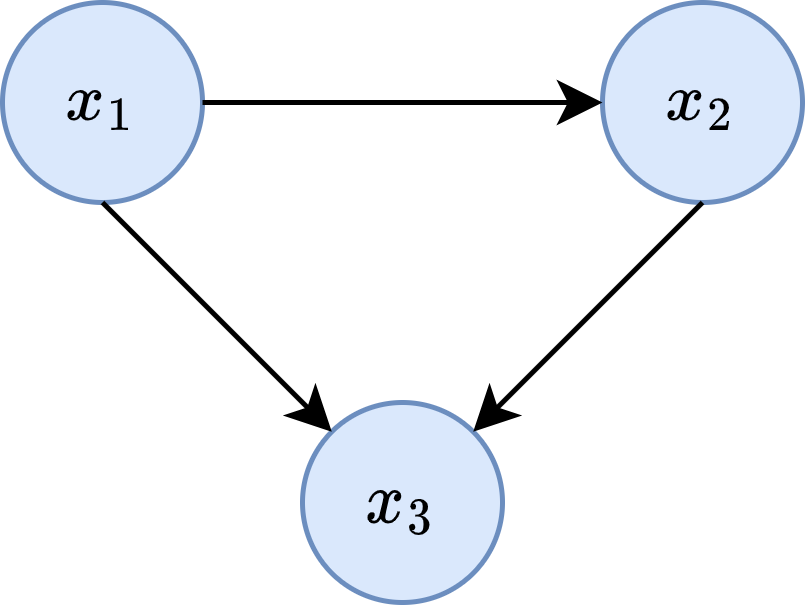

The diagram above was exported from draw.io. Its source (the exported page's mxGraphModel, read from the mxfile embedded in the PNG):
<mxGraphModel dx="478" dy="330" grid="1" gridSize="10" guides="1" tooltips="1" connect="1" arrows="1" fold="1" page="1" pageScale="1" pageWidth="827" pageHeight="1169" math="1" shadow="0">
  <root>
    <mxCell id="0" />
    <mxCell id="1" parent="0" />
    <mxCell id="nbdLlCGJFiCouwl0_dXr-2" value="$$x_1$$" style="ellipse;whiteSpace=wrap;html=1;aspect=fixed;fillColor=#dae8fc;strokeColor=#6c8ebf;" parent="1" vertex="1">
      <mxGeometry width="40" height="40" as="geometry" />
    </mxCell>
    <mxCell id="nbdLlCGJFiCouwl0_dXr-3" value="$$x_2$$" style="ellipse;whiteSpace=wrap;html=1;aspect=fixed;fillColor=#dae8fc;strokeColor=#6c8ebf;" parent="1" vertex="1">
      <mxGeometry x="120" width="40" height="40" as="geometry" />
    </mxCell>
    <mxCell id="nbdLlCGJFiCouwl0_dXr-4" value="$$x_3$$" style="ellipse;whiteSpace=wrap;html=1;aspect=fixed;fillColor=#dae8fc;strokeColor=#6c8ebf;" parent="1" vertex="1">
      <mxGeometry x="60" y="80" width="40" height="40" as="geometry" />
    </mxCell>
    <mxCell id="nbdLlCGJFiCouwl0_dXr-5" value="" style="endArrow=classic;html=1;exitX=1;exitY=0.5;exitDx=0;exitDy=0;entryX=0;entryY=0.5;entryDx=0;entryDy=0;" parent="1" source="nbdLlCGJFiCouwl0_dXr-2" target="nbdLlCGJFiCouwl0_dXr-3" edge="1">
      <mxGeometry width="50" height="50" relative="1" as="geometry">
        <mxPoint x="240" y="140" as="sourcePoint" />
        <mxPoint x="290" y="90" as="targetPoint" />
      </mxGeometry>
    </mxCell>
    <mxCell id="nbdLlCGJFiCouwl0_dXr-6" value="" style="endArrow=classic;html=1;exitX=0.5;exitY=1;exitDx=0;exitDy=0;entryX=0;entryY=0;entryDx=0;entryDy=0;" parent="1" source="nbdLlCGJFiCouwl0_dXr-2" target="nbdLlCGJFiCouwl0_dXr-4" edge="1">
      <mxGeometry width="50" height="50" relative="1" as="geometry">
        <mxPoint x="70" y="90" as="sourcePoint" />
        <mxPoint x="90.15444246572667" y="125.27027431502177" as="targetPoint" />
      </mxGeometry>
    </mxCell>
    <mxCell id="nbdLlCGJFiCouwl0_dXr-7" value="" style="endArrow=classic;html=1;entryX=1;entryY=0;entryDx=0;entryDy=0;exitX=0.5;exitY=1;exitDx=0;exitDy=0;" parent="1" source="nbdLlCGJFiCouwl0_dXr-3" target="nbdLlCGJFiCouwl0_dXr-4" edge="1">
      <mxGeometry width="50" height="50" relative="1" as="geometry">
        <mxPoint x="240" y="140" as="sourcePoint" />
        <mxPoint x="290" y="90" as="targetPoint" />
      </mxGeometry>
    </mxCell>
  </root>
</mxGraphModel>